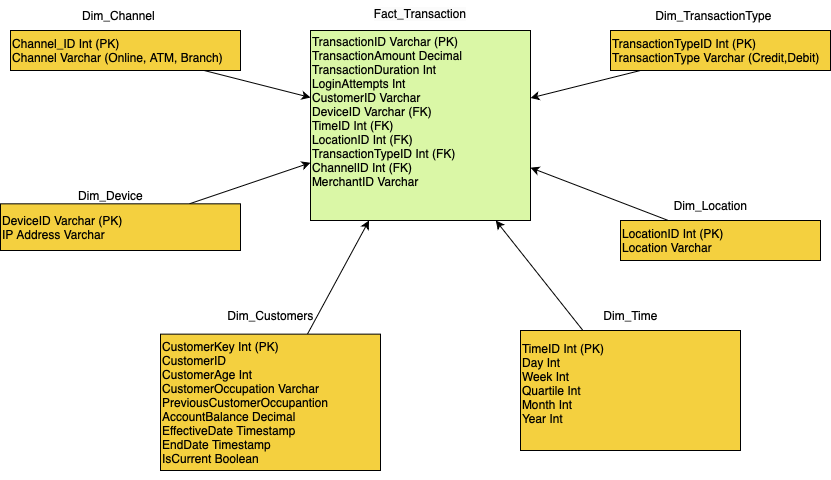

The diagram above was exported from draw.io. Its source (the exported page's mxGraphModel, read from the mxfile embedded in the PNG):
<mxGraphModel dx="1194" dy="692" grid="1" gridSize="10" guides="1" tooltips="1" connect="1" arrows="1" fold="1" page="1" pageScale="1" pageWidth="827" pageHeight="1169" math="0" shadow="0">
  <root>
    <mxCell id="0" />
    <mxCell id="1" parent="0" />
    <mxCell id="fact_table" value="TransactionID Varchar (PK) &#10;TransactionAmount Decimal &#10;TransactionDuration Int&#10;LoginAttempts Int&#10;CustomerID Varchar&#10;DeviceID Varchar (FK)&#10;TimeID Int (FK) &#10;LocationID Int (FK)&#10;TransactionTypeID Int (FK)&#10;ChannelID Int (FK)&#10;MerchantID Varchar&#10;&#10;" style="shape=rectangle;fillColor=#DAF7A6;strokeColor=#000000;fontSize=12;align=left;" parent="1" vertex="1">
      <mxGeometry x="350" y="300" width="220" height="190" as="geometry" />
    </mxCell>
    <mxCell id="edge_1" parent="1" source="dim_account" target="fact_table" edge="1">
      <mxGeometry relative="1" as="geometry" />
    </mxCell>
    <mxCell id="edge_2" parent="1" source="dim_time" target="fact_table" edge="1">
      <mxGeometry relative="1" as="geometry" />
    </mxCell>
    <mxCell id="edge_3" parent="1" source="dim_location" target="fact_table" edge="1">
      <mxGeometry relative="1" as="geometry" />
    </mxCell>
    <mxCell id="edge_4" parent="1" source="dim_device" target="fact_table" edge="1">
      <mxGeometry relative="1" as="geometry" />
    </mxCell>
    <mxCell id="edge_6" parent="1" source="dim_channel" target="fact_table" edge="1">
      <mxGeometry relative="1" as="geometry" />
    </mxCell>
    <mxCell id="edge_7" parent="1" source="dim_transaction_type" target="fact_table" edge="1">
      <mxGeometry relative="1" as="geometry" />
    </mxCell>
    <mxCell id="pg-zDdGVY7kZ465oUJrq-7" value="" style="group" parent="1" vertex="1" connectable="0">
      <mxGeometry x="660" y="460" width="200" height="70" as="geometry" />
    </mxCell>
    <mxCell id="dim_location" value="LocationID Int (PK)&#10;Location Varchar" style="shape=rectangle;fillColor=#F4D03F;strokeColor=#000000;fontSize=12;align=left;" parent="pg-zDdGVY7kZ465oUJrq-7" vertex="1">
      <mxGeometry y="30" width="200" height="40" as="geometry" />
    </mxCell>
    <mxCell id="pg-zDdGVY7kZ465oUJrq-3" value="Dim_Location" style="text;html=1;align=center;verticalAlign=middle;resizable=0;points=[];autosize=1;strokeColor=none;fillColor=none;" parent="pg-zDdGVY7kZ465oUJrq-7" vertex="1">
      <mxGeometry x="40" width="100" height="30" as="geometry" />
    </mxCell>
    <mxCell id="pg-zDdGVY7kZ465oUJrq-8" value="" style="group" parent="1" vertex="1" connectable="0">
      <mxGeometry x="40" y="450" width="240" height="70" as="geometry" />
    </mxCell>
    <mxCell id="dim_device" value="DeviceID Varchar (PK) &#10;IP Address Varchar" style="shape=rectangle;fillColor=#F4D03F;strokeColor=#000000;fontSize=12;align=left;" parent="pg-zDdGVY7kZ465oUJrq-8" vertex="1">
      <mxGeometry y="23.333333333333332" width="239.99999999999997" height="46.666666666666664" as="geometry" />
    </mxCell>
    <mxCell id="pg-zDdGVY7kZ465oUJrq-6" value="Dim_Device" style="text;html=1;align=center;verticalAlign=middle;resizable=0;points=[];autosize=1;strokeColor=none;fillColor=none;" parent="pg-zDdGVY7kZ465oUJrq-8" vertex="1">
      <mxGeometry x="65.45454545454545" width="90" height="30" as="geometry" />
    </mxCell>
    <mxCell id="pg-zDdGVY7kZ465oUJrq-9" value="" style="group" parent="1" vertex="1" connectable="0">
      <mxGeometry x="50" y="270" width="230" height="70" as="geometry" />
    </mxCell>
    <mxCell id="dim_channel" value="Channel_ID Int (PK)&#10;Channel Varchar (Online, ATM, Branch)" style="shape=rectangle;fillColor=#F4D03F;strokeColor=#000000;fontSize=12;align=left;" parent="pg-zDdGVY7kZ465oUJrq-9" vertex="1">
      <mxGeometry y="30" width="229.99999999999997" height="40" as="geometry" />
    </mxCell>
    <mxCell id="pg-zDdGVY7kZ465oUJrq-4" value="Dim_Channel" style="text;html=1;align=center;verticalAlign=middle;resizable=0;points=[];autosize=1;strokeColor=none;fillColor=none;" parent="pg-zDdGVY7kZ465oUJrq-9" vertex="1">
      <mxGeometry x="57.49999999999999" width="100" height="30" as="geometry" />
    </mxCell>
    <mxCell id="pg-zDdGVY7kZ465oUJrq-10" value="" style="group" parent="1" vertex="1" connectable="0">
      <mxGeometry x="200" y="560" width="220" height="180" as="geometry" />
    </mxCell>
    <mxCell id="dim_account" value="CustomerKey Int (PK)&#10;CustomerID&#10;CustomerAge Int&#10;CustomerOccupation Varchar&#10;PreviousCustomerOccupantion&#10;AccountBalance Decimal&#10;EffectiveDate Timestamp&#10;EndDate Timestamp&#10;IsCurrent Boolean" style="shape=rectangle;fillColor=#F4D03F;strokeColor=#000000;fontSize=12;align=left;" parent="pg-zDdGVY7kZ465oUJrq-10" vertex="1">
      <mxGeometry y="43.64" width="220" height="136.36" as="geometry" />
    </mxCell>
    <mxCell id="pg-zDdGVY7kZ465oUJrq-1" value="Dim_Customers" style="text;html=1;align=center;verticalAlign=middle;resizable=0;points=[];autosize=1;strokeColor=none;fillColor=none;" parent="pg-zDdGVY7kZ465oUJrq-10" vertex="1">
      <mxGeometry x="55" y="10" width="110" height="30" as="geometry" />
    </mxCell>
    <mxCell id="pg-zDdGVY7kZ465oUJrq-11" value="" style="group" parent="1" vertex="1" connectable="0">
      <mxGeometry x="560" y="570" width="220" height="180" as="geometry" />
    </mxCell>
    <mxCell id="dim_time" value="TimeID Int (PK)&#10;Day Int&#10;Week Int&#10;Quartile Int&#10;Month Int&#10;Year Int&#10;" style="shape=rectangle;fillColor=#F4D03F;strokeColor=#000000;fontSize=12;align=left;" parent="pg-zDdGVY7kZ465oUJrq-11" vertex="1">
      <mxGeometry y="30" width="220" height="120" as="geometry" />
    </mxCell>
    <mxCell id="pg-zDdGVY7kZ465oUJrq-2" value="Dim_Time" style="text;html=1;align=center;verticalAlign=middle;resizable=0;points=[];autosize=1;strokeColor=none;fillColor=none;" parent="pg-zDdGVY7kZ465oUJrq-11" vertex="1">
      <mxGeometry x="70" width="80" height="30" as="geometry" />
    </mxCell>
    <mxCell id="pg-zDdGVY7kZ465oUJrq-12" value="" style="group" parent="1" vertex="1" connectable="0">
      <mxGeometry x="650" y="270" width="220" height="70" as="geometry" />
    </mxCell>
    <mxCell id="dim_transaction_type" value="TransactionTypeID Int (PK)&#10;TransactionType Varchar (Credit,Debit)" style="shape=rectangle;fillColor=#F4D03F;strokeColor=#000000;fontSize=12;align=left;" parent="pg-zDdGVY7kZ465oUJrq-12" vertex="1">
      <mxGeometry y="30" width="220.00000000000003" height="40" as="geometry" />
    </mxCell>
    <mxCell id="pg-zDdGVY7kZ465oUJrq-5" value="Dim_TransactionType" style="text;html=1;align=center;verticalAlign=middle;resizable=0;points=[];autosize=1;strokeColor=none;fillColor=none;" parent="pg-zDdGVY7kZ465oUJrq-12" vertex="1">
      <mxGeometry x="33" width="140" height="30" as="geometry" />
    </mxCell>
    <mxCell id="pg-zDdGVY7kZ465oUJrq-13" value="&lt;span style=&quot;color: rgb(0, 0, 0); font-family: Helvetica; font-size: 12px; font-style: normal; font-variant-ligatures: normal; font-variant-caps: normal; font-weight: 400; letter-spacing: normal; orphans: 2; text-indent: 0px; text-transform: none; widows: 2; word-spacing: 0px; -webkit-text-stroke-width: 0px; white-space: nowrap; background-color: rgb(251, 251, 251); text-decoration-thickness: initial; text-decoration-style: initial; text-decoration-color: initial; float: none; display: inline !important;&quot;&gt;Fact_Transaction&lt;/span&gt;" style="text;whiteSpace=wrap;html=1;align=center;" parent="1" vertex="1">
      <mxGeometry x="405" y="270" width="110" height="40" as="geometry" />
    </mxCell>
  </root>
</mxGraphModel>